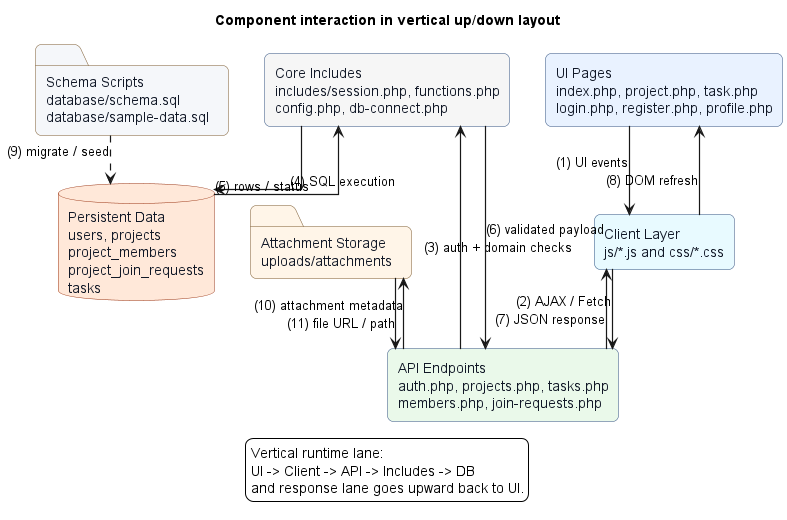

The diagram above was rendered by PlantUML. Its source (embedded in the PNG):
@startuml component-interaction
title Component interaction in vertical up/down layout

top to bottom direction
skinparam backgroundColor white
skinparam shadowing false
skinparam linetype ortho
skinparam ArrowThickness 1.2
skinparam ranksep 48
skinparam nodesep 36
skinparam rectangle {
  BorderColor #2F4F7F
  FontColor #111827
  RoundCorner 12
}
skinparam database {
  BorderColor #9A3412
  FontColor #111827
}
skinparam folder {
  BorderColor #7C5A2F
  FontColor #111827
  RoundCorner 12
}
skinparam defaultTextAlignment left

rectangle "UI Pages\nindex.php, project.php, task.php\nlogin.php, register.php, profile.php" as PAGES #E9F2FF
rectangle "Client Layer\njs/*.js and css/*.css" as ASSETS #E8FAFF
rectangle "API Endpoints\nauth.php, projects.php, tasks.php\nmembers.php, join-requests.php" as API #EAF9EA
rectangle "Core Includes\nincludes/session.php, functions.php\nconfig.php, db-connect.php" as CORE #F6F6F6
database "Persistent Data\nusers, projects\nproject_members\nproject_join_requests\ntasks" as DB #FFE8D9
folder "Schema Scripts\ndatabase/schema.sql\ndatabase/sample-data.sql" as DBSRC #F5F7FA
folder "Attachment Storage\nuploads/attachments" as FILES #FFF5E8

PAGES -[hidden]down- ASSETS
ASSETS -[hidden]down- API
API -[hidden]down- CORE
CORE -[hidden]down- DB
DBSRC -[hidden]right- DB
DB -[hidden]right- FILES

PAGES -down-> ASSETS : (1) UI events
ASSETS -down-> API : (2) AJAX / Fetch
API -down-> CORE : (3) auth + domain checks
CORE -down-> DB : (4) SQL execution

DB -up-> CORE : (5) rows / status
CORE -up-> API : (6) validated payload
API -up-> ASSETS : (7) JSON response
ASSETS -up-> PAGES : (8) DOM refresh

DBSRC ..> DB : (9) migrate / seed
API --> FILES : (10) attachment metadata
FILES --> API : (11) file URL / path

legend bottom
Vertical runtime lane:
UI -> Client -> API -> Includes -> DB
and response lane goes upward back to UI.
end legend

@enduml